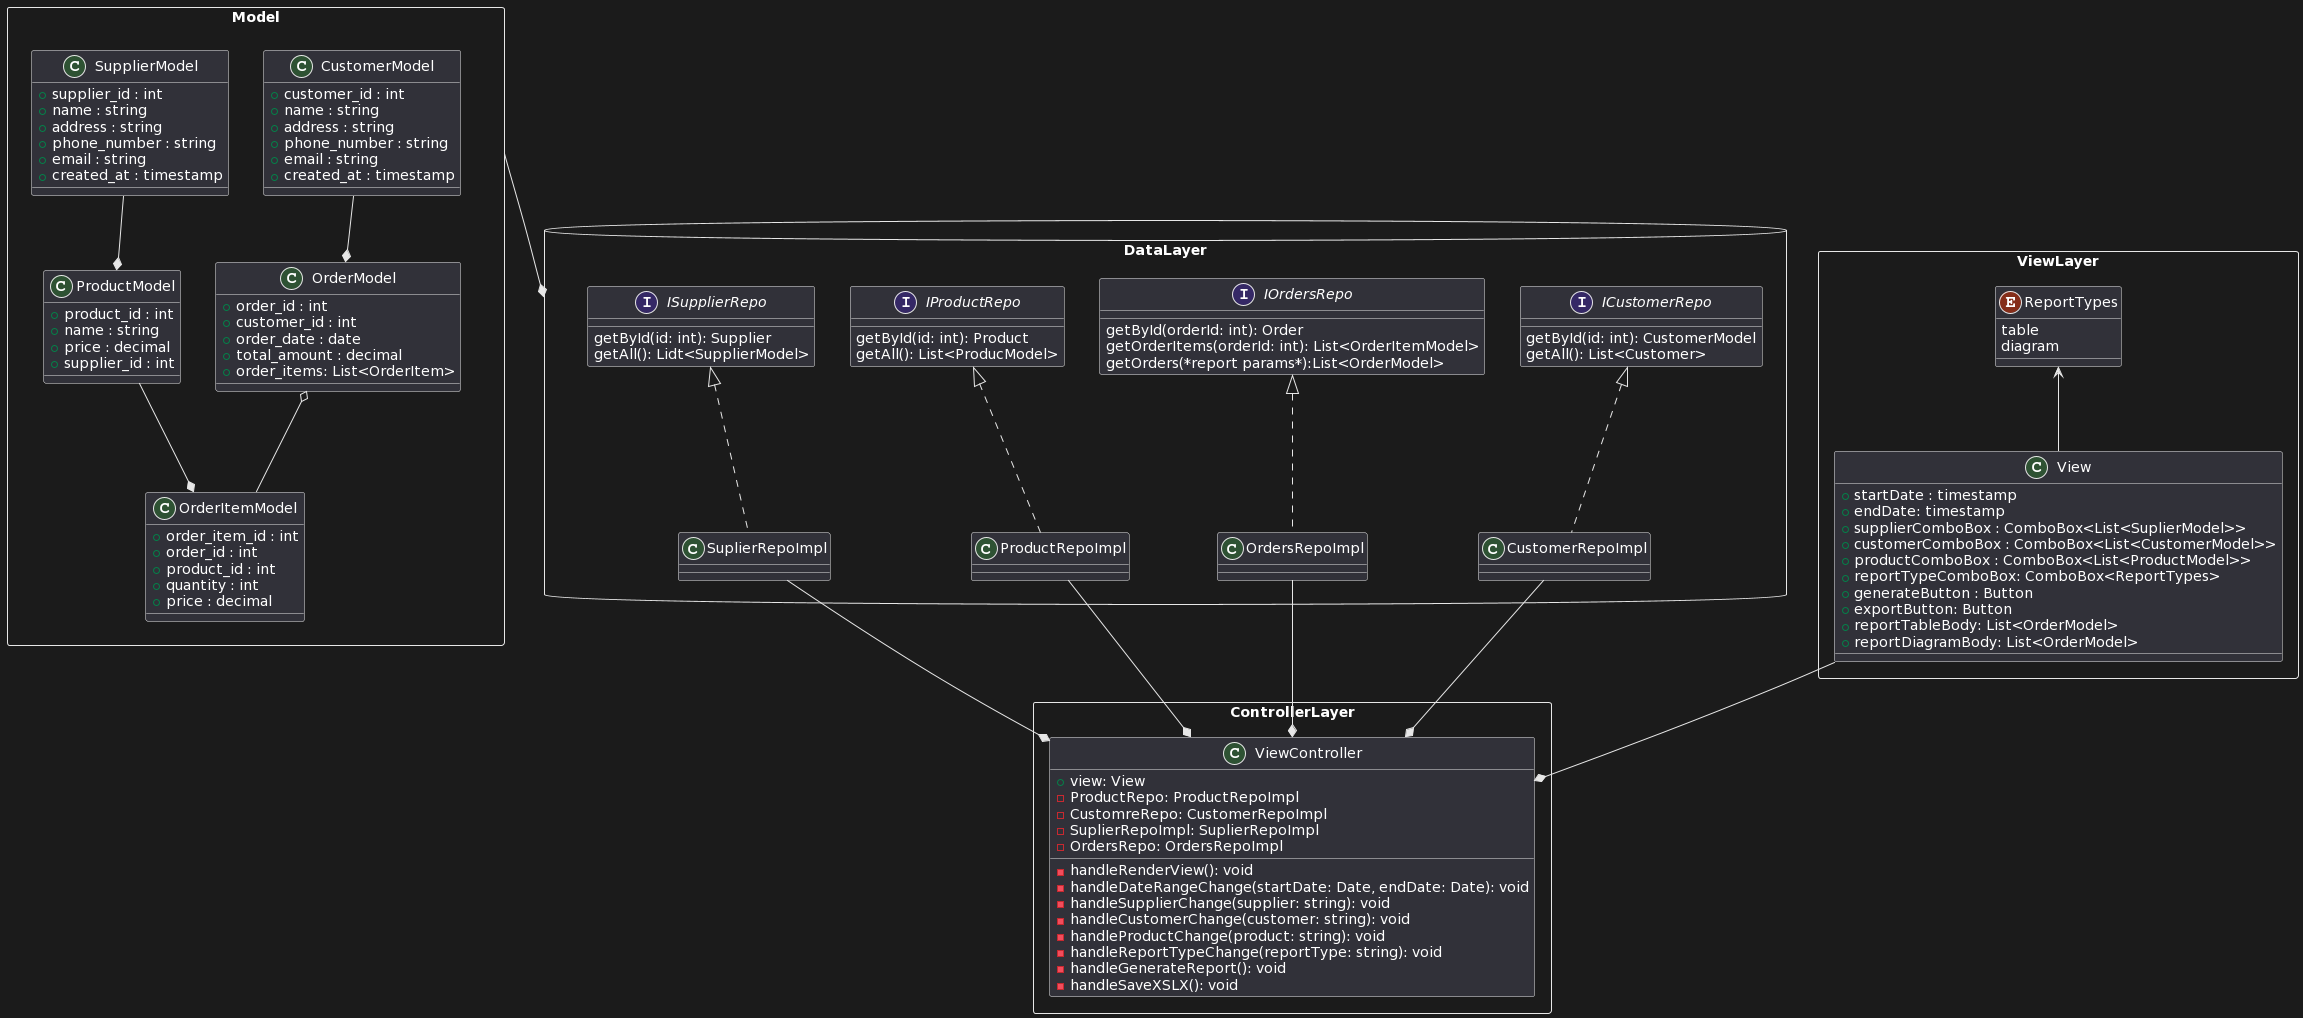

The diagram above was rendered by PlantUML. Its source (embedded in the PNG):
@startuml
package "Model" <<rectangle>> {
  class CustomerModel {
    + customer_id : int
    + name : string
    + address : string
    + phone_number : string
    + email : string
    + created_at : timestamp
  }

  class OrderItemModel {
    + order_item_id : int
    + order_id : int
    + product_id : int
    + quantity : int
    + price : decimal
  }

  class OrderModel {
    + order_id : int
    + customer_id : int
    + order_date : date
    + total_amount : decimal
    + order_items: List<OrderItem>
  }

  class ProductModel {
    + product_id : int
    + name : string
    + price : decimal
    + supplier_id : int
  }

  class SupplierModel {
    + supplier_id : int
    + name : string
    + address : string
    + phone_number : string
    + email : string
    + created_at : timestamp
  }

  CustomerModel --* OrderModel
  OrderModel o-- OrderItemModel
  ProductModel --* OrderItemModel
  SupplierModel --* ProductModel
}
package "DataLayer" <<database>> {
  interface ICustomerRepo {
    getById(id: int): CustomerModel
    getAll(): List<Customer>
  }
  interface IOrdersRepo {
    getById(orderId: int): Order
    getOrderItems(orderId: int): List<OrderItemModel>
    getOrders(*report params*):List<OrderModel>
  }
  interface IProductRepo {
    getById(id: int): Product
    getAll(): List<ProducModel>
  }
  interface ISupplierRepo {

    getById(id: int): Supplier
    getAll(): Lidt<SupplierModel>
  }

  class CustomerRepoImpl implements ICustomerRepo {

  }
  class SuplierRepoImpl implements ISupplierRepo {

  }
  class ProductRepoImpl implements IProductRepo {

  }
  class OrdersRepoImpl implements IOrdersRepo {

  }
}

package "ViewLayer" <<rectangle>> {
  class View {
    + startDate : timestamp
    + endDate: timestamp
    + supplierComboBox : ComboBox<List<SuplierModel>>
    + customerComboBox : ComboBox<List<CustomerModel>>
    + productComboBox : ComboBox<List<ProductModel>>
    + reportTypeComboBox: ComboBox<ReportTypes>
    + generateButton : Button
    + exportButton: Button
    + reportTableBody: List<OrderModel>
    + reportDiagramBody: List<OrderModel>
  }

  enum ReportTypes {
    table
    diagram
  }

  ReportTypes <-- View
  ' ProductModel <-- View
  ' SupplierModel <-- View
  ' CustomerModel <-- View
  ' OrderModel <-- View

}

package "ControllerLayer" <<rectangle>> {
  class ViewController {
    + view: View
    - ProductRepo: ProductRepoImpl
    - CustomreRepo: CustomerRepoImpl
    - SuplierRepoImpl: SuplierRepoImpl
    - OrdersRepo: OrdersRepoImpl 
    - handleRenderView(): void
    - handleDateRangeChange(startDate: Date, endDate: Date): void
    - handleSupplierChange(supplier: string): void
    - handleCustomerChange(customer: string): void
    - handleProductChange(product: string): void
    - handleReportTypeChange(reportType: string): void
    - handleGenerateReport(): void
    - handleSaveXSLX(): void
  }
  View --* ViewController
  ProductRepoImpl --* ViewController
  SuplierRepoImpl --* ViewController
  CustomerRepoImpl --* ViewController
  OrdersRepoImpl --* ViewController
}
' ModelLayer <-[dashed]- ViewLayer
Model --* DataLayer
@enduml